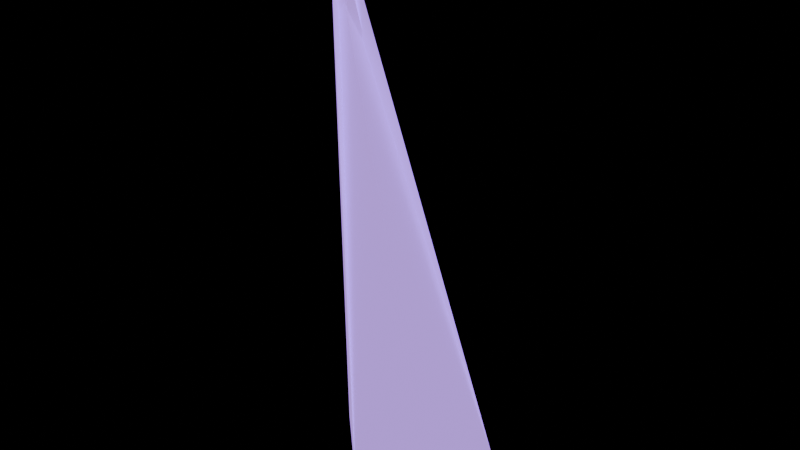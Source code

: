 # Source: TC_ENV_AlienShard_Medium_V1.blend  (saved by Blender 4.0.36; exported with 4.5.12 LTS)
import bpy
from mathutils import Matrix  # noqa: F401  (used for matrix-valued properties, if any)

bpy.ops.wm.read_factory_settings(use_empty=True)
scene = bpy.context.scene
scene.name = 'Scene'

# ---- materials (node trees are filled in below, after node groups)
mat_tc_mat_alienshard_violet = bpy.data.materials.new('TC_MAT_AlienShard_Violet')
mat_tc_mat_alienshard_violet.use_transparent_shadow = False

# ---- material node trees
mat_tc_mat_alienshard_violet.use_nodes = True; mat_tc_mat_alienshard_violet.node_tree.nodes.clear()
_N = mat_tc_mat_alienshard_violet.node_tree.nodes; _L = mat_tc_mat_alienshard_violet.node_tree.links
n0 = _N.new('ShaderNodeBsdfPrincipled'); n0.name = 'Principled BSDF'; n0.location = (10, 300)
n0.inputs[0].default_value = (0.4784, 0.2471, 0.949, 1.0)
n0.inputs[1].default_value = 0.1
n0.inputs[2].default_value = 0.35
n0.inputs[3].default_value = 1.45
n0.inputs[27].default_value = (0.4784, 0.2471, 0.949, 1.0)
n0.inputs[28].default_value = 1.2
n1 = _N.new('ShaderNodeOutputMaterial'); n1.name = 'Material Output'; n1.location = (300, 300)
_L.new(n0.outputs[0], n1.inputs[0])
n1.is_active_output = True

# ---- meshes
me_cone = bpy.data.meshes.new('Cone')
me_cone.from_pydata([(-0.1038, -0.05899, 0.0126), (-0.01191, -0.2107, 2.071), (-0.4067, 0.2429, -0.02259), (0.03116, -0.1892, 2.028), (-0.06701, 0.5083, 0.08577), (-0.02202, -0.1299, 2.138), (0.2523, 0.3339, 0.07986), (0.02846, -0.1785, 2.095), (0.3039, -0.05548, -0.0658), (-0.02016, -0.175, 2.044)], [], [(0, 1, 3, 2), (2, 3, 5, 4), (4, 5, 7, 6), (3, 1, 9, 7, 5), (6, 7, 9, 8), (8, 9, 1, 0), (0, 2, 4, 6, 8)])
_uv = me_cone.uv_layers.new(name='UVMap')
_uv.uv.foreach_set('vector', [1.0, 0.5, 1.0, 1.0, 0.8, 1.0, 0.8, 0.5, 0.8, 0.5, 0.8, 1.0, 0.6, 1.0, 0.6, 0.5, 0.6, 0.5, 0.6, 1.0, 0.4, 1.0, 0.4, 0.5, 0.4783, 0.3242, 0.25, 0.49, 0.02175, 0.3242, 0.1089, 0.05584, 0.3911, 0.05584, 0.4, 0.5, 0.4, 1.0, 0.2, 1.0, 0.2, 0.5, 0.2, 0.5, 0.2, 1.0, 2.98e-08, 1.0, 2.98e-08, 0.5, 0.75, 0.49, 0.9783, 0.3242, 0.8911, 0.05584, 0.6089, 0.05584, 0.5217, 0.3242])
me_cone.materials.append(mat_tc_mat_alienshard_violet)
me_cone.update()

# ---- objects
ob_tc_env_alienshard_medium_v1 = bpy.data.objects.new('TC_ENV_AlienShard_Medium_V1', me_cone)

# ---- transforms, parenting, visibility, modifiers, constraints
ob_tc_env_alienshard_medium_v1.location = (0.0, 0.0, 0.0)

# ---- collection membership
scene.collection.objects.link(ob_tc_env_alienshard_medium_v1)

# ---- scene / render settings (as saved in the file)
scene.frame_start = 1; scene.frame_end = 250; scene.frame_set(1)
scene.render.engine = 'BLENDER_EEVEE_NEXT'
scene.cycles.sampling_pattern = 'TABULATED_SOBOL'
bpy.context.view_layer.update()

# ---- added for rendering (the .blend has no active camera): camera
cam_auto = bpy.data.cameras.new('AutoCamera')
cam_auto.lens = 50.0
cam_auto.sensor_width = 36.0
cam_auto.clip_end = 1000.0
ob_auto_camera = bpy.data.objects.new('AutoCamera', cam_auto)
scene.collection.objects.link(ob_auto_camera)
ob_auto_camera.location = (2.19169, -2.54293, 2.83046)
ob_auto_camera.rotation_euler = (1.09748, -7.21219e-08, 0.694738)
scene.camera = ob_auto_camera
bpy.context.view_layer.update()

